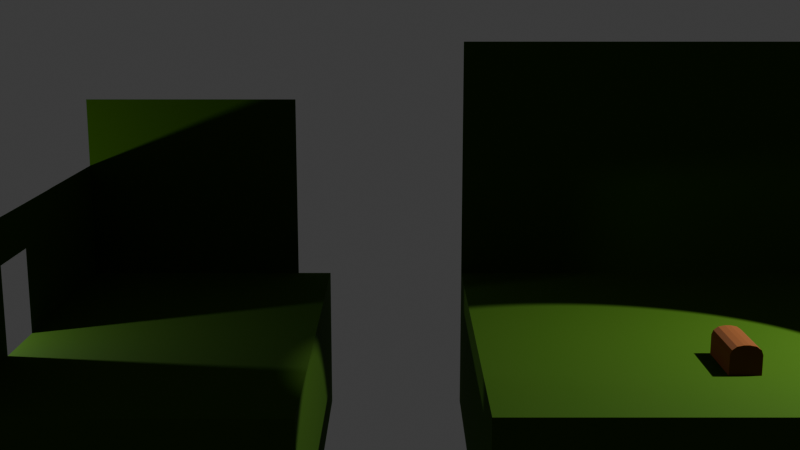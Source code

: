 # Source: Intro.blend  (saved by Blender 5.4.1; exported with 4.5.12 LTS)
import bpy
from mathutils import Matrix  # noqa: F401  (used for matrix-valued properties, if any)

bpy.ops.wm.read_factory_settings(use_empty=True)
scene = bpy.context.scene
scene.name = 'Scene'

# ---- collections
col_collection = bpy.data.collections.new('Collection'); scene.collection.children.link(col_collection)
col_maxcollection = bpy.data.collections.new('MaxCollection'); col_collection.children.link(col_maxcollection)

# ---- materials (node trees are filled in below, after node groups)
mat_groundmat = bpy.data.materials.new('GroundMat')
mat_chestmat = bpy.data.materials.new('ChestMat')

# ---- material node trees
mat_groundmat.use_nodes = True; mat_groundmat.node_tree.nodes.clear()
_N = mat_groundmat.node_tree.nodes; _L = mat_groundmat.node_tree.links
n0 = _N.new('ShaderNodeBsdfPrincipled'); n0.name = 'Principled BSDF'; n0.location = (-200, 100)
n0.inputs[0].default_value = (0.04052, 0.1181, 0.0003285, 1.0)
n0.inputs[1].default_value = 0.4803
n0.inputs[2].default_value = 1.0
n0.inputs[10].default_value = 0.005
n1 = _N.new('ShaderNodeOutputMaterial'); n1.name = 'Material Output'; n1.location = (200, 100)
_L.new(n0.outputs[0], n1.inputs[0])
n1.is_active_output = True
mat_chestmat.use_nodes = True; mat_chestmat.node_tree.nodes.clear()
_N = mat_chestmat.node_tree.nodes; _L = mat_chestmat.node_tree.links
n0 = _N.new('ShaderNodeBsdfPrincipled'); n0.name = 'Principled BSDF'; n0.location = (-200, 100)
n0.inputs[0].default_value = (0.1497, 0.03933, 0.0001271, 1.0)
n0.inputs[2].default_value = 1.0
n0.inputs[10].default_value = 0.005
n1 = _N.new('ShaderNodeOutputMaterial'); n1.name = 'Material Output'; n1.location = (200, 100)
_L.new(n0.outputs[0], n1.inputs[0])
n1.is_active_output = True

# ---- world
world_world = bpy.data.worlds.new('World'); scene.world = world_world
world_world.use_nodes = True; world_world.node_tree.nodes.clear()
_N = world_world.node_tree.nodes; _L = world_world.node_tree.links
n0 = _N.new('ShaderNodeOutputWorld'); n0.name = 'World Output'; n0.location = (200, 100)
n1 = _N.new('ShaderNodeBackground'); n1.name = 'Background'; n1.location = (-200, 100)
n1.inputs[0].default_value = (0.05088, 0.05088, 0.05088, 1.0)
_L.new(n1.outputs[0], n0.inputs[0])
n0.is_active_output = True
world_world.color = (0.05088, 0.05088, 0.05088)
world_world.sun_shadow_jitter_overblur = 0.0

# ---- cameras
cam_camera = bpy.data.cameras.new('Camera')
cam_camera.sensor_fit = 'HORIZONTAL'
cam_camera.clip_end = 100.0
cam_camera.ortho_scale = 7.314

# ---- lights
light_light = bpy.data.lights.new('Light', 'POINT')
light_light.energy = 1000.0
light_light.shadow_soft_size = 0.1
light_chestspot = bpy.data.lights.new('ChestSpot', 'SPOT')
light_chestspot.energy = 7500.0

# ---- meshes
me_plane = bpy.data.meshes.new('Plane')
me_plane.from_pydata([(-8.73, -3.115, 2.072), (13.4, 7.955, 0.0), (-8.73, 7.955, 2.072), (-8.73, 4.265, 2.067), (13.4, -3.049, 0.0), (13.4, 3.978, 0.0), (-1.996, 4.265, -3.89), (-1.996, 0.575, -3.89), (-8.73, 2.246, 2.067), (-8.73, 2.246, 0.0), (-1.996, 4.265, 0.0), (-1.996, 0.575, 0.0), (-2.91, 2.246, 0.0), (-1.996, 2.246, 0.0), (7.579, 7.955, 0.0), (1.759, 7.955, 0.0), (-1.996, 7.955, 0.0), (-2.91, 7.955, 0.0), (-8.73, 7.955, 0.0), (-2.91, 4.265, 0.0), (-1.996, 2.246, -3.89), (-8.73, -3.115, 3.117), (-8.73, 7.955, 3.117), (-8.73, 4.265, 3.113), (7.579, -3.049, 0.0), (1.759, -3.049, 0.0), (-8.73, 0.575, 2.072), (-8.73, 4.265, 2.072), (-8.73, -3.115, -1.345), (-2.91, -3.115, -1.345), (7.579, 3.978, 0.0), (1.759, 3.978, 0.0), (-1.996, -3.115, 0.0), (-2.91, -3.115, 0.0), (-8.73, -3.115, 0.0), (-2.91, 0.575, 0.0), (-8.73, 4.265, 0.0), (-2.91, 7.955, 4.98), (-8.73, 7.955, 4.98), (-8.73, 0.575, 0.0), (13.4, 7.955, 6.568), (7.579, 7.955, 6.568), (1.759, 7.955, 6.568), (-8.73, 2.246, 3.113), (-8.73, 0.575, 3.117), (-8.73, 4.265, 3.117), (-8.73, 4.265, 2.072), (-8.73, 0.575, 2.072), (-8.73, 2.246, 2.067), (-8.73, 4.265, 2.067), (-8.73, 7.955, 2.072), (1.759, 7.955, -3.89), (-1.996, 7.955, -3.89), (-8.73, -3.115, 2.072), (-1.996, -3.115, -1.345), (1.759, -3.049, -3.89), (1.759, 3.978, -3.89), (-1.996, -3.115, -3.89)], [], [(30, 5, 1, 14), (24, 4, 5, 30), (9, 12, 19, 36), (46, 50, 22, 45), (34, 33, 35, 39), (35, 11, 13, 12), (9, 36, 3, 8), (33, 34, 28, 29), (32, 33, 29, 54), (36, 18, 2, 27), (25, 24, 30, 31), (8, 3, 49, 48), (39, 35, 12, 9), (27, 2, 50, 46), (4, 24, 25, 55), (0, 26, 47, 53), (47, 48, 43, 44), (12, 13, 10, 19), (33, 32, 11, 35), (36, 19, 17, 18), (19, 10, 16, 17), (31, 30, 14, 15), (13, 11, 7, 20), (18, 17, 37, 38), (16, 10, 6, 52), (15, 14, 41, 42), (14, 1, 40, 41), (11, 32, 57, 7), (31, 15, 51, 56), (48, 49, 23, 43), (53, 47, 44, 21), (10, 13, 20, 6), (26, 8, 48, 47), (34, 39, 26, 0), (25, 31, 56, 55)])
_uv = me_plane.uv_layers.new(name='UVMap')
_uv.uv.foreach_set('vector', [0.8571, 0.75, 1.0, 0.75, 1.0, 1.0, 0.8571, 1.0, 0.8571, 0.5, 1.0, 0.5, 1.0, 0.75, 0.8571, 0.75, 0.2857, 0.8711, 0.4286, 0.8711, 0.4286, 0.9167, 0.2857, 0.9167, 0.2857, 0.9167, 0.2857, 1.0, 0.2857, 1.0, 0.2857, 0.9167, 0.2857, 0.75, 0.4286, 0.75, 0.4286, 0.8333, 0.2857, 0.8333, 0.4286, 0.8333, 0.5714, 0.8333, 0.5714, 0.8711, 0.4286, 0.8711, 0.2857, 0.8711, 0.2857, 0.9167, 0.2857, 0.9167, 0.2857, 0.8711, 0.4286, 0.75, 0.2857, 0.75, 0.2857, 0.75, 0.4286, 0.75, 0.5714, 0.75, 0.4286, 0.75, 0.4286, 0.75, 0.5714, 0.75, 0.2857, 0.9167, 0.2857, 1.0, 0.2857, 1.0, 0.2857, 0.9167, 0.7143, 0.5, 0.8571, 0.5, 0.8571, 0.75, 0.7143, 0.75, 0.2857, 0.8711, 0.2857, 0.9167, 0.2857, 0.9167, 0.2857, 0.8711, 0.2857, 0.8333, 0.4286, 0.8333, 0.4286, 0.8711, 0.2857, 0.8711, 0.2857, 0.9167, 0.2857, 1.0, 0.2857, 1.0, 0.2857, 0.9167, 1.0, 0.5, 0.8571, 0.5, 0.7143, 0.5, 0.7143, 0.5, 0.2857, 0.75, 0.2857, 0.8333, 0.2857, 0.8333, 0.2857, 0.75, 0.0, 0.0, 0.0, 0.0, 0.0, 0.0, 0.0, 0.0, 0.4286, 0.8711, 0.5714, 0.8711, 0.5714, 0.9167, 0.4286, 0.9167, 0.4286, 0.75, 0.5714, 0.75, 0.5714, 0.8333, 0.4286, 0.8333, 0.2857, 0.9167, 0.4286, 0.9167, 0.4286, 1.0, 0.2857, 1.0, 0.4286, 0.9167, 0.5714, 0.9167, 0.5714, 1.0, 0.4286, 1.0, 0.7143, 0.75, 0.8571, 0.75, 0.8571, 1.0, 0.7143, 1.0, 0.5714, 0.8711, 0.5714, 0.8333, 0.5714, 0.8333, 0.5714, 0.8711, 0.2857, 1.0, 0.4286, 1.0, 0.4286, 1.0, 0.2857, 1.0, 0.5714, 1.0, 0.5714, 0.9167, 0.5714, 0.9167, 0.5714, 1.0, 0.7143, 1.0, 0.8571, 1.0, 0.8571, 1.0, 0.7143, 1.0, 0.8571, 1.0, 1.0, 1.0, 1.0, 1.0, 0.8571, 1.0, 0.5714, 0.8333, 0.5714, 0.75, 0.5714, 0.75, 0.5714, 0.8333, 0.7143, 0.75, 0.7143, 1.0, 0.7143, 1.0, 0.7143, 0.75, 0.2857, 0.8711, 0.2857, 0.9167, 0.2857, 0.9167, 0.2857, 0.8711, 0.2857, 0.75, 0.2857, 0.8333, 0.2857, 0.8333, 0.2857, 0.75, 0.5714, 0.9167, 0.5714, 0.8711, 0.5714, 0.8711, 0.5714, 0.9167, 0.0, 0.0, 0.0, 0.0, 0.0, 0.0, 0.0, 0.0, 0.2857, 0.75, 0.2857, 0.8333, 0.2857, 0.8333, 0.2857, 0.75, 0.7143, 0.5, 0.7143, 0.75, 0.7143, 0.75, 0.7143, 0.5])
me_plane.materials.append(mat_groundmat)
me_plane.update()
me_cube_001 = bpy.data.meshes.new('Cube.001')
me_cube_001.from_pydata([(-1.0, -1.0, -1.0), (-1.0, -1.0, 0.2912), (-1.0, 1.0, -1.0), (-1.0, 1.0, 0.2912), (1.0, -1.0, -1.0), (1.0, -1.0, 0.2912), (1.0, 1.0, -1.0), (1.0, 1.0, 0.2912), (-0.173, -1.0, 0.905), (-1.0, -1.0, 0.2912), (-0.5865, -1.0, 0.8228), (-0.8892, -1.0, 0.5981), (-1.0, 1.0, 0.2912), (-0.173, 1.0, 0.905), (-0.8892, 1.0, 0.5981), (-0.5865, 1.0, 0.8228), (0.173, 1.0, 0.905), (1.0, 1.0, 0.2912), (0.5865, 1.0, 0.8228), (0.8892, 1.0, 0.5981), (1.0, -1.0, 0.2912), (0.173, -1.0, 0.905), (0.8892, -1.0, 0.5981), (0.5865, -1.0, 0.8228)], [], [(0, 1, 3, 2), (2, 3, 7, 6), (6, 7, 5, 4), (4, 5, 1, 0), (2, 6, 4, 0), (8, 13, 15, 10), (10, 15, 14, 11), (11, 14, 12, 9), (16, 21, 23, 18), (18, 23, 22, 19), (19, 22, 20, 17), (3, 1, 9, 12), (16, 13, 8, 21), (1, 5, 20, 22, 23, 21, 8, 10, 11, 9), (7, 3, 12, 14, 15, 13, 16, 18, 19, 17), (5, 7, 17, 20)])
_uv = me_cube_001.uv_layers.new(name='UVMap')
_uv.uv.foreach_set('vector', [0.375, 0.0, 0.625, 0.0, 0.625, 0.25, 0.375, 0.25, 0.375, 0.25, 0.625, 0.25, 0.625, 0.5, 0.375, 0.5, 0.375, 0.5, 0.625, 0.5, 0.625, 0.75, 0.375, 0.75, 0.375, 0.75, 0.625, 0.75, 0.625, 1.0, 0.375, 1.0, 0.125, 0.5, 0.375, 0.5, 0.375, 0.75, 0.125, 0.75, 0.7716, 0.75, 0.7716, 0.5, 0.875, 0.5, 0.875, 0.75, 0.625, 0.0, 0.625, 0.2758, 0.625, 0.2546, 0.625, 0.0, 0.625, 0.0, 0.625, 0.2546, 0.625, 0.25, 0.625, 0.0, 0.6939, 0.4655, 0.6939, 0.7845, 0.6595, 0.7672, 0.6595, 0.4828, 0.6595, 0.4828, 0.6595, 0.7672, 0.625, 0.7546, 0.625, 0.4954, 0.625, 0.4954, 0.625, 0.7546, 0.625, 0.75, 0.625, 0.5, 0.625, 0.25, 0.625, 0.0, 0.625, 0.0, 0.625, 0.25, 0.6939, 0.4655, 0.7716, 0.5, 0.7716, 0.75, 0.6939, 0.7845, 0.625, 1.0, 0.625, 0.75, 0.625, 0.75, 0.625, 0.7546, 0.6595, 0.7672, 0.6939, 0.7845, 0.625, 0.8966, 0.625, 0.9483, 0.625, 0.9862, 0.625, 1.0, 0.625, 0.5, 0.625, 0.25, 0.625, 0.25, 0.625, 0.2546, 0.625, 0.2758, 0.625, 0.3534, 0.6939, 0.4655, 0.6595, 0.4828, 0.625, 0.4954, 0.625, 0.5, 0.625, 0.75, 0.625, 0.5, 0.625, 0.5, 0.625, 0.75])
me_cube_001.materials.append(mat_chestmat)
me_cube_001.update()
me_cylinder = bpy.data.meshes.new('Cylinder')
me_cylinder.from_pydata([], [], [])
me_cylinder.materials.append(None)
me_cylinder.materials.append(None)
me_cylinder.update()
me_cylinder_001 = bpy.data.meshes.new('Cylinder.001')
me_cylinder_001.from_pydata([], [], [])
me_cylinder_001.update()

# ---- objects
ob_levelcontroller = bpy.data.objects.new('LevelController', None)
ob_light = bpy.data.objects.new('Light', light_light)
ob_camera = bpy.data.objects.new('Camera', cam_camera)
ob_ground = bpy.data.objects.new('Ground', me_plane)
ob_chest = bpy.data.objects.new('Chest', me_cube_001)
ob_spot = bpy.data.objects.new('Spot', light_chestspot)
ob_max = bpy.data.objects.new('Max', me_cylinder)
ob_maxbody = bpy.data.objects.new('MaxBody', me_cylinder_001)

# ---- transforms, parenting, visibility, modifiers, constraints
ob_levelcontroller.location = (0.0, 0.0, 0.0)
ob_light.location = (-11.87, 1.005, 1.874)
ob_light.rotation_euler = (0.6503, 0.05522, 1.866)
ob_light.lock_rotations_4d = False
ob_light.empty_display_type = 'ARROWS'
ob_light.color = (0.0, 0.0, 0.0, 0.0)
ob_light.lineart.crease_threshold = 0.0
ob_camera.location = (0.0, -23.0, 8.0)
ob_camera.rotation_euler = (1.361, 0.0, 0.0)
ob_camera.lock_rotations_4d = False
ob_camera.empty_display_type = 'ARROWS'
ob_camera.color = (0.0, 0.0, 0.0, 0.0)
ob_camera.display_type = 'WIRE'
ob_camera.lineart.crease_threshold = 0.0
ob_ground.location = (0.0, 0.0, 0.0)
ob_chest.location = (7.291, 0.0, 0.3525)
ob_chest.scale = (0.3514, 0.7156, 0.3514)
ob_spot.location = (12.82, 0.0, 8.933)
ob_spot.rotation_euler = (0.0, 0.6572, 0.0)
ob_max.parent = ob_maxbody
ob_max.location = (0.0, 0.0, 0.0)
ob_max.scale = (1.39, 1.469, 1.0)
ob_maxbody.location = (-7.013, 0.0, 0.0)
ob_maxbody.scale = (0.2, 0.3, 1.0)
ob_maxbody.hide_render = True
_m = ob_maxbody.modifiers.new('Collision', 'COLLISION')

# ---- collection membership
scene.collection.objects.link(ob_levelcontroller)
col_collection.objects.link(ob_light)
col_collection.objects.link(ob_camera)
col_collection.objects.link(ob_ground)
col_collection.objects.link(ob_chest)
col_collection.objects.link(ob_spot)
col_maxcollection.objects.link(ob_max)
col_maxcollection.objects.link(ob_maxbody)

# ---- scene / render settings (as saved in the file)
scene.camera = ob_camera
scene.frame_start = 1; scene.frame_end = 250; scene.frame_set(1)
scene.render.engine = 'BLENDER_EEVEE_NEXT'
scene.render.bake_bias = 0.0
scene.render.bake_samples = 0
scene.render.compositor_device = 'GPU'
scene.eevee.use_volume_custom_range = False
scene.eevee.fast_gi_thickness_near = 0.1
scene.eevee.fast_gi_thickness_far = 0.0
scene.eevee.ray_tracing_options.screen_trace_thickness = 0.1
bpy.context.view_layer.update()
